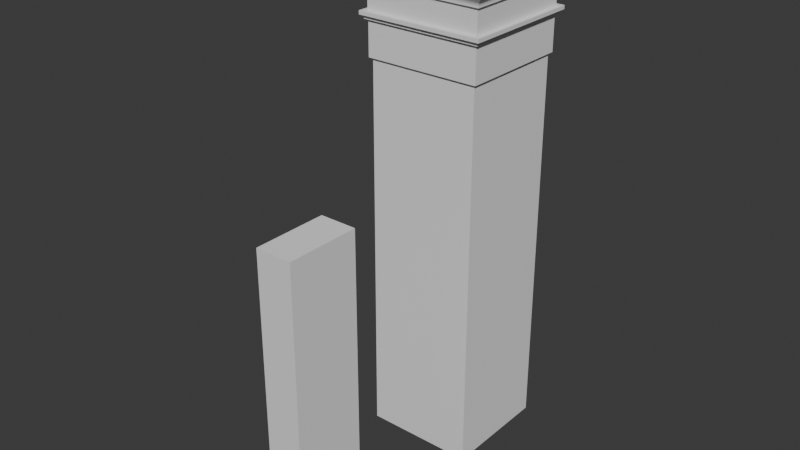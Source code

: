 # Source: model_001.02.blend  (saved by Blender 5.2.45; exported with 4.5.12 LTS)
import bpy
from mathutils import Matrix  # noqa: F401  (used for matrix-valued properties, if any)

bpy.ops.wm.read_factory_settings(use_empty=True)
scene = bpy.context.scene
scene.name = 'Scene'

# ---- collections
col_collection = bpy.data.collections.new('Collection'); scene.collection.children.link(col_collection)

# ---- world
world_world = bpy.data.worlds.new('World'); scene.world = world_world
world_world.use_nodes = True; world_world.node_tree.nodes.clear()
_N = world_world.node_tree.nodes; _L = world_world.node_tree.links
n0 = _N.new('ShaderNodeOutputWorld'); n0.name = 'World Output'; n0.location = (200, 100)
n1 = _N.new('ShaderNodeBackground'); n1.name = 'Background'; n1.location = (-200, 100)
n1.inputs[0].default_value = (0.05088, 0.05088, 0.05088, 1.0)
_L.new(n1.outputs[0], n0.inputs[0])
n0.is_active_output = True
world_world.color = (0.05088, 0.05088, 0.05088)
world_world.sun_shadow_jitter_overblur = 0.0

# ---- meshes
me_cube_001 = bpy.data.meshes.new('Cube.001')
me_cube_001.from_pydata([(-1.0, -1.0, -1.0), (-1.0, -1.0, 0.8), (-1.0, 1.0, -1.0), (-1.0, 1.0, 0.8), (1.0, -1.0, -1.0), (1.0, -1.0, 0.8), (1.0, 1.0, -1.0), (1.0, 1.0, 0.8)], [], [(0, 1, 3, 2), (2, 3, 7, 6), (6, 7, 5, 4), (4, 5, 1, 0), (2, 6, 4, 0), (7, 3, 1, 5)])
_uv = me_cube_001.uv_layers.new(name='UVMap')
_uv.uv.foreach_set('vector', [0.375, 0.0, 0.625, 0.0, 0.625, 0.25, 0.375, 0.25, 0.375, 0.25, 0.625, 0.25, 0.625, 0.5, 0.375, 0.5, 0.375, 0.5, 0.625, 0.5, 0.625, 0.75, 0.375, 0.75, 0.375, 0.75, 0.625, 0.75, 0.625, 1.0, 0.375, 1.0, 0.125, 0.5, 0.375, 0.5, 0.375, 0.75, 0.125, 0.75, 0.625, 0.5, 0.875, 0.5, 0.875, 0.75, 0.625, 0.75])
me_cube_001.update()
me_cube_004 = bpy.data.meshes.new('Cube.004')
me_cube_004.from_pydata([(0.3059, 0.3071, -1.0), (0.3059, 0.3071, 1.437), (0.3059, 1.0, -1.0), (0.3059, 1.0, 1.437), (1.0, 0.3071, -1.0), (1.0, 0.3071, 1.437), (1.0, 1.0, -1.0), (1.0, 1.0, 1.437), (0.2907, 0.292, 1.437), (0.2907, 1.015, 1.437), (1.015, 0.292, 1.437), (1.015, 1.015, 1.437), (0.289, 0.2902, 1.437), (0.289, 1.017, 1.437), (1.017, 0.2902, 1.437), (1.017, 1.017, 1.437), (0.289, 0.2902, 1.437), (0.289, 1.017, 1.437), (1.017, 0.2902, 1.437), (1.017, 1.017, 1.437), (0.289, 0.2902, 1.657), (0.289, 1.017, 1.657), (1.017, 0.2902, 1.657), (1.017, 1.017, 1.657), (0.2718, 0.273, 1.657), (0.2718, 1.034, 1.657), (1.034, 0.273, 1.657), (1.034, 1.034, 1.657), (0.2718, 0.273, 1.681), (0.2718, 1.034, 1.681), (1.034, 0.273, 1.681), (1.034, 1.034, 1.681), (0.2529, 0.2542, 1.681), (0.2529, 1.053, 1.681), (1.053, 0.2542, 1.681), (1.053, 1.053, 1.681), (0.2529, 0.2542, 1.704), (0.2529, 1.053, 1.704), (1.053, 0.2542, 1.704), (1.053, 1.053, 1.704), (0.2862, 0.2874, 1.704), (0.2862, 1.02, 1.704), (1.02, 0.2874, 1.704), (1.02, 1.02, 1.704), (0.2862, 0.2874, 1.853), (0.2862, 1.02, 1.853), (1.02, 0.2874, 1.853), (1.02, 1.02, 1.853), (0.2717, 0.273, 1.853), (0.2717, 1.034, 1.853), (1.034, 0.273, 1.853), (1.034, 1.034, 1.853), (0.2717, 0.273, 1.863), (0.2717, 1.034, 1.863), (1.034, 0.273, 1.863), (1.034, 1.034, 1.863), (0.2708, 0.272, 1.869), (0.2708, 1.035, 1.869), (1.035, 0.272, 1.869), (1.035, 1.035, 1.869), (0.2684, 0.2697, 1.876), (0.2684, 1.037, 1.876), (1.037, 0.2697, 1.876), (1.037, 1.037, 1.876), (0.2639, 0.2651, 1.884), (0.2639, 1.042, 1.884), (1.042, 0.2651, 1.884), (1.042, 1.042, 1.884), (0.2392, 0.2405, 1.915), (0.2392, 1.067, 1.915), (1.067, 0.2405, 1.915), (1.067, 1.067, 1.915), (0.2321, 0.2335, 1.928), (0.2321, 1.074, 1.928), (1.074, 0.2335, 1.928), (1.074, 1.074, 1.928), (0.2278, 0.2291, 1.941), (0.2278, 1.078, 1.941), (1.078, 0.2291, 1.941), (1.078, 1.078, 1.941), (0.2254, 0.2268, 1.956), (0.2254, 1.08, 1.956), (1.08, 0.2268, 1.956), (1.08, 1.08, 1.956), (0.2245, 0.2259, 1.969), (0.2245, 1.081, 1.969), (1.081, 0.2259, 1.969), (1.081, 1.081, 1.969), (0.2245, 0.2259, 1.99), (0.2245, 1.081, 1.99), (1.081, 0.2259, 1.99), (1.081, 1.081, 1.99), (0.2114, 0.2128, 1.99), (0.2114, 1.094, 1.99), (1.094, 0.2128, 1.99), (1.094, 1.094, 1.99), (0.2114, 0.2128, 2.036), (0.2114, 1.094, 2.036), (1.094, 0.2128, 2.036), (1.094, 1.094, 2.036), (0.2963, 0.2975, 2.036), (0.2963, 1.01, 2.036), (1.01, 0.2975, 2.036), (1.01, 1.01, 2.036), (0.2963, 0.2975, 2.165), (0.2963, 1.01, 2.165), (1.01, 0.2975, 2.165), (1.01, 1.01, 2.165)], [], [(0, 1, 3, 2), (2, 3, 7, 6), (6, 7, 5, 4), (4, 5, 1, 0), (2, 6, 4, 0), (7, 3, 9, 11), (5, 7, 11, 10), (3, 1, 8, 9), (1, 5, 10, 8), (10, 11, 15, 14), (9, 8, 12, 13), (8, 10, 14, 12), (11, 9, 13, 15), (13, 12, 16, 17), (12, 14, 18, 16), (15, 13, 17, 19), (14, 15, 19, 18), (16, 18, 22, 20), (19, 17, 21, 23), (18, 19, 23, 22), (17, 16, 20, 21), (22, 23, 27, 26), (21, 20, 24, 25), (20, 22, 26, 24), (23, 21, 25, 27), (24, 26, 30, 28), (27, 25, 29, 31), (26, 27, 31, 30), (25, 24, 28, 29), (31, 29, 33, 35), (30, 31, 35, 34), (29, 28, 32, 33), (28, 30, 34, 32), (34, 35, 39, 38), (33, 32, 36, 37), (32, 34, 38, 36), (35, 33, 37, 39), (36, 38, 42, 40), (39, 37, 41, 43), (38, 39, 43, 42), (37, 36, 40, 41), (42, 43, 47, 46), (41, 40, 44, 45), (40, 42, 46, 44), (43, 41, 45, 47), (46, 47, 51, 50), (45, 44, 48, 49), (44, 46, 50, 48), (47, 45, 49, 51), (50, 51, 55, 54), (49, 48, 52, 53), (48, 50, 54, 52), (51, 49, 53, 55), (53, 52, 56, 57), (52, 54, 58, 56), (55, 53, 57, 59), (54, 55, 59, 58), (56, 58, 62, 60), (59, 57, 61, 63), (58, 59, 63, 62), (57, 56, 60, 61), (62, 63, 67, 66), (61, 60, 64, 65), (60, 62, 66, 64), (63, 61, 65, 67), (64, 66, 70, 68), (67, 65, 69, 71), (66, 67, 71, 70), (65, 64, 68, 69), (71, 69, 73, 75), (70, 71, 75, 74), (69, 68, 72, 73), (68, 70, 74, 72), (74, 75, 79, 78), (73, 72, 76, 77), (72, 74, 78, 76), (75, 73, 77, 79), (76, 78, 82, 80), (79, 77, 81, 83), (78, 79, 83, 82), (77, 76, 80, 81), (82, 83, 87, 86), (81, 80, 84, 85), (80, 82, 86, 84), (83, 81, 85, 87), (86, 87, 91, 90), (85, 84, 88, 89), (84, 86, 90, 88), (87, 85, 89, 91), (88, 90, 94, 92), (91, 89, 93, 95), (90, 91, 95, 94), (89, 88, 92, 93), (94, 95, 99, 98), (93, 92, 96, 97), (92, 94, 98, 96), (95, 93, 97, 99), (97, 96, 100, 101), (96, 98, 102, 100), (99, 97, 101, 103), (98, 99, 103, 102), (100, 102, 106, 104), (103, 101, 105, 107), (102, 103, 107, 106), (101, 100, 104, 105), (104, 106, 107, 105)])
_uv = me_cube_004.uv_layers.new(name='UVMap')
_uv.uv.foreach_set('vector', [0.375, 0.0, 0.625, 0.0, 0.625, 0.25, 0.375, 0.25, 0.375, 0.25, 0.625, 0.25, 0.625, 0.5, 0.375, 0.5, 0.375, 0.5, 0.625, 0.5, 0.625, 0.75, 0.375, 0.75, 0.375, 0.75, 0.625, 0.75, 0.625, 1.0, 0.375, 1.0, 0.125, 0.5, 0.375, 0.5, 0.375, 0.75, 0.125, 0.75, 0.625, 0.5, 0.625, 0.25, 0.625, 0.25, 0.625, 0.5, 0.625, 0.75, 0.625, 0.5, 0.625, 0.5, 0.625, 0.75, 0.625, 0.25, 0.625, 0.0, 0.625, 0.0, 0.625, 0.25, 0.625, 1.0, 0.625, 0.75, 0.625, 0.75, 0.625, 1.0, 0.625, 0.75, 0.625, 0.5, 0.625, 0.5, 0.625, 0.75, 0.625, 0.25, 0.625, 0.0, 0.625, 0.0, 0.625, 0.25, 0.625, 1.0, 0.625, 0.75, 0.625, 0.75, 0.625, 1.0, 0.625, 0.5, 0.625, 0.25, 0.625, 0.25, 0.625, 0.5, 0.625, 0.25, 0.625, 0.0, 0.625, 0.0, 0.625, 0.25, 0.625, 1.0, 0.625, 0.75, 0.625, 0.75, 0.625, 1.0, 0.625, 0.5, 0.625, 0.25, 0.625, 0.25, 0.625, 0.5, 0.625, 0.75, 0.625, 0.5, 0.625, 0.5, 0.625, 0.75, 0.625, 1.0, 0.625, 0.75, 0.625, 0.75, 0.625, 1.0, 0.625, 0.5, 0.625, 0.25, 0.625, 0.25, 0.625, 0.5, 0.625, 0.75, 0.625, 0.5, 0.625, 0.5, 0.625, 0.75, 0.625, 0.25, 0.625, 0.0, 0.625, 0.0, 0.625, 0.25, 0.625, 0.75, 0.625, 0.5, 0.625, 0.5, 0.625, 0.75, 0.625, 0.25, 0.625, 0.0, 0.625, 0.0, 0.625, 0.25, 0.625, 1.0, 0.625, 0.75, 0.625, 0.75, 0.625, 1.0, 0.625, 0.5, 0.625, 0.25, 0.625, 0.25, 0.625, 0.5, 0.625, 1.0, 0.625, 0.75, 0.625, 0.75, 0.625, 1.0, 0.625, 0.5, 0.625, 0.25, 0.625, 0.25, 0.625, 0.5, 0.625, 0.75, 0.625, 0.5, 0.625, 0.5, 0.625, 0.75, 0.625, 0.25, 0.625, 0.0, 0.625, 0.0, 0.625, 0.25, 0.625, 0.5, 0.625, 0.25, 0.625, 0.25, 0.625, 0.5, 0.625, 0.75, 0.625, 0.5, 0.625, 0.5, 0.625, 0.75, 0.625, 0.25, 0.625, 0.0, 0.625, 0.0, 0.625, 0.25, 0.625, 1.0, 0.625, 0.75, 0.625, 0.75, 0.625, 1.0, 0.625, 0.75, 0.625, 0.5, 0.625, 0.5, 0.625, 0.75, 0.625, 0.25, 0.625, 0.0, 0.625, 0.0, 0.625, 0.25, 0.625, 1.0, 0.625, 0.75, 0.625, 0.75, 0.625, 1.0, 0.625, 0.5, 0.625, 0.25, 0.625, 0.25, 0.625, 0.5, 0.625, 1.0, 0.625, 0.75, 0.625, 0.75, 0.625, 1.0, 0.625, 0.5, 0.625, 0.25, 0.625, 0.25, 0.625, 0.5, 0.625, 0.75, 0.625, 0.5, 0.625, 0.5, 0.625, 0.75, 0.625, 0.25, 0.625, 0.0, 0.625, 0.0, 0.625, 0.25, 0.625, 0.75, 0.625, 0.5, 0.625, 0.5, 0.625, 0.75, 0.625, 0.25, 0.625, 0.0, 0.625, 0.0, 0.625, 0.25, 0.625, 1.0, 0.625, 0.75, 0.625, 0.75, 0.625, 1.0, 0.625, 0.5, 0.625, 0.25, 0.625, 0.25, 0.625, 0.5, 0.625, 0.75, 0.625, 0.5, 0.625, 0.5, 0.625, 0.75, 0.625, 0.25, 0.625, 0.0, 0.625, 0.0, 0.625, 0.25, 0.625, 1.0, 0.625, 0.75, 0.625, 0.75, 0.625, 1.0, 0.625, 0.5, 0.625, 0.25, 0.625, 0.25, 0.625, 0.5, 0.625, 0.75, 0.625, 0.5, 0.625, 0.5, 0.625, 0.75, 0.625, 0.25, 0.625, 0.0, 0.625, 0.0, 0.625, 0.25, 0.625, 1.0, 0.625, 0.75, 0.625, 0.75, 0.625, 1.0, 0.625, 0.5, 0.625, 0.25, 0.625, 0.25, 0.625, 0.5, 0.625, 0.25, 0.625, 0.0, 0.625, 0.0, 0.625, 0.25, 0.625, 1.0, 0.625, 0.75, 0.625, 0.75, 0.625, 1.0, 0.625, 0.5, 0.625, 0.25, 0.625, 0.25, 0.625, 0.5, 0.625, 0.75, 0.625, 0.5, 0.625, 0.5, 0.625, 0.75, 0.625, 1.0, 0.625, 0.75, 0.625, 0.75, 0.625, 1.0, 0.625, 0.5, 0.625, 0.25, 0.625, 0.25, 0.625, 0.5, 0.625, 0.75, 0.625, 0.5, 0.625, 0.5, 0.625, 0.75, 0.625, 0.25, 0.625, 0.0, 0.625, 0.0, 0.625, 0.25, 0.625, 0.75, 0.625, 0.5, 0.625, 0.5, 0.625, 0.75, 0.625, 0.25, 0.625, 0.0, 0.625, 0.0, 0.625, 0.25, 0.625, 1.0, 0.625, 0.75, 0.625, 0.75, 0.625, 1.0, 0.625, 0.5, 0.625, 0.25, 0.625, 0.25, 0.625, 0.5, 0.625, 1.0, 0.625, 0.75, 0.625, 0.75, 0.625, 1.0, 0.625, 0.5, 0.625, 0.25, 0.625, 0.25, 0.625, 0.5, 0.625, 0.75, 0.625, 0.5, 0.625, 0.5, 0.625, 0.75, 0.625, 0.25, 0.625, 0.0, 0.625, 0.0, 0.625, 0.25, 0.625, 0.5, 0.625, 0.25, 0.625, 0.25, 0.625, 0.5, 0.625, 0.75, 0.625, 0.5, 0.625, 0.5, 0.625, 0.75, 0.625, 0.25, 0.625, 0.0, 0.625, 0.0, 0.625, 0.25, 0.625, 1.0, 0.625, 0.75, 0.625, 0.75, 0.625, 1.0, 0.625, 0.75, 0.625, 0.5, 0.625, 0.5, 0.625, 0.75, 0.625, 0.25, 0.625, 0.0, 0.625, 0.0, 0.625, 0.25, 0.625, 1.0, 0.625, 0.75, 0.625, 0.75, 0.625, 1.0, 0.625, 0.5, 0.625, 0.25, 0.625, 0.25, 0.625, 0.5, 0.625, 1.0, 0.625, 0.75, 0.625, 0.75, 0.625, 1.0, 0.625, 0.5, 0.625, 0.25, 0.625, 0.25, 0.625, 0.5, 0.625, 0.75, 0.625, 0.5, 0.625, 0.5, 0.625, 0.75, 0.625, 0.25, 0.625, 0.0, 0.625, 0.0, 0.625, 0.25, 0.625, 0.75, 0.625, 0.5, 0.625, 0.5, 0.625, 0.75, 0.625, 0.25, 0.625, 0.0, 0.625, 0.0, 0.625, 0.25, 0.625, 1.0, 0.625, 0.75, 0.625, 0.75, 0.625, 1.0, 0.625, 0.5, 0.625, 0.25, 0.625, 0.25, 0.625, 0.5, 0.625, 0.75, 0.625, 0.5, 0.625, 0.5, 0.625, 0.75, 0.625, 0.25, 0.625, 0.0, 0.625, 0.0, 0.625, 0.25, 0.625, 1.0, 0.625, 0.75, 0.625, 0.75, 0.625, 1.0, 0.625, 0.5, 0.625, 0.25, 0.625, 0.25, 0.625, 0.5, 0.625, 1.0, 0.625, 0.75, 0.625, 0.75, 0.625, 1.0, 0.625, 0.5, 0.625, 0.25, 0.625, 0.25, 0.625, 0.5, 0.625, 0.75, 0.625, 0.5, 0.625, 0.5, 0.625, 0.75, 0.625, 0.25, 0.625, 0.0, 0.625, 0.0, 0.625, 0.25, 0.625, 0.75, 0.625, 0.5, 0.625, 0.5, 0.625, 0.75, 0.625, 0.25, 0.625, 0.0, 0.625, 0.0, 0.625, 0.25, 0.625, 1.0, 0.625, 0.75, 0.625, 0.75, 0.625, 1.0, 0.625, 0.5, 0.625, 0.25, 0.625, 0.25, 0.625, 0.5, 0.625, 0.25, 0.625, 0.0, 0.625, 0.0, 0.625, 0.25, 0.625, 1.0, 0.625, 0.75, 0.625, 0.75, 0.625, 1.0, 0.625, 0.5, 0.625, 0.25, 0.625, 0.25, 0.625, 0.5, 0.625, 0.75, 0.625, 0.5, 0.625, 0.5, 0.625, 0.75, 0.625, 1.0, 0.625, 0.75, 0.625, 0.75, 0.625, 1.0, 0.625, 0.5, 0.625, 0.25, 0.625, 0.25, 0.625, 0.5, 0.625, 0.75, 0.625, 0.5, 0.625, 0.5, 0.625, 0.75, 0.625, 0.25, 0.625, 0.0, 0.625, 0.0, 0.625, 0.25, 0.625, 1.0, 0.625, 0.75, 0.625, 0.5, 0.625, 0.25])
me_cube_004.update()

# ---- objects
ob_cube = bpy.data.objects.new('Cube', me_cube_001)
ob_empty = bpy.data.objects.new('Empty', None)
ob_cube_002 = bpy.data.objects.new('Cube.002', me_cube_004)

# ---- transforms, parenting, visibility, modifiers, constraints
ob_cube.location = (0.0, 0.0, 1.0)
ob_cube.scale = (0.1167, 0.2353, 1.0)
ob_empty.location = (7.937, 0.0, 1.21)
ob_empty.rotation_euler = (1.571, -0.0, -1.571)
ob_empty.scale = (1.256, 1.256, 1.256)
ob_empty.empty_display_type = 'IMAGE'
ob_empty.empty_display_size = 5.0
ob_cube_002.location = (-0.6536, 0.6145, 1.0)

# ---- collection membership
col_collection.objects.link(ob_cube)
col_collection.objects.link(ob_empty)
col_collection.objects.link(ob_cube_002)

# ---- scene / render settings (as saved in the file)
scene.frame_start = 1; scene.frame_end = 250; scene.frame_set(1)
scene.render.engine = 'BLENDER_EEVEE_NEXT'
scene.render.bake_bias = 0.0
scene.render.bake_samples = 0
scene.render.compositor_device = 'GPU'
scene.eevee.use_volume_custom_range = False
scene.eevee.fast_gi_thickness_near = 0.1
scene.eevee.fast_gi_thickness_far = 0.0
scene.eevee.ray_tracing_options.screen_trace_thickness = 0.1
bpy.context.view_layer.update()

# ---- added for rendering (the .blend has no active camera and no usable light): camera, sun
cam_auto = bpy.data.cameras.new('AutoCamera')
cam_auto.lens = 50.0
cam_auto.sensor_width = 36.0
cam_auto.clip_end = 1000.0
ob_auto_camera = bpy.data.objects.new('AutoCamera', cam_auto)
scene.collection.objects.link(ob_auto_camera)
ob_auto_camera.location = (3.53182, -3.50213, 4.40844)
ob_auto_camera.rotation_euler = (1.09748, -7.21219e-08, 0.694738)
scene.camera = ob_auto_camera
light_auto_sun = bpy.data.lights.new('AutoSun', 'SUN')
light_auto_sun.energy = 3.0
light_auto_sun.angle = 0.0523599
ob_auto_sun = bpy.data.objects.new('AutoSun', light_auto_sun)
scene.collection.objects.link(ob_auto_sun)
ob_auto_sun.rotation_euler = (0.872665, 0.174533, 0.523599)
bpy.context.view_layer.update()
